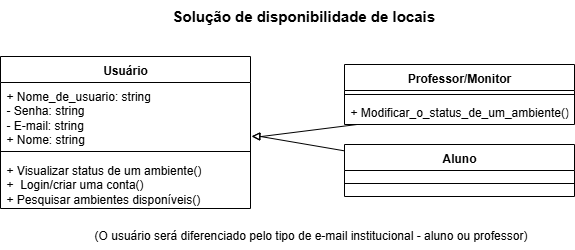

The diagram above was exported from draw.io. Its source (the exported page's mxGraphModel, read from the mxfile embedded in the PNG):
<mxGraphModel dx="1426" dy="777" grid="1" gridSize="10" guides="1" tooltips="1" connect="1" arrows="1" fold="1" page="1" pageScale="1" pageWidth="827" pageHeight="1169" math="0" shadow="0">
  <root>
    <mxCell id="0" />
    <mxCell id="1" parent="0" />
    <mxCell id="Airk2nhIusoYebkdysYR-8" value="Usuário" style="swimlane;fontStyle=1;align=center;verticalAlign=top;childLayout=stackLayout;horizontal=1;startSize=26;horizontalStack=0;resizeParent=1;resizeParentMax=0;resizeLast=0;collapsible=1;marginBottom=0;whiteSpace=wrap;html=1;" parent="1" vertex="1">
      <mxGeometry x="60" y="76" width="250" height="152" as="geometry" />
    </mxCell>
    <mxCell id="Airk2nhIusoYebkdysYR-9" value="+ Nome_de_usuario: string&lt;div&gt;- Senha: string&lt;/div&gt;&lt;div&gt;- E-mail: string&lt;/div&gt;&lt;div&gt;&lt;span style=&quot;text-wrap-mode: nowrap;&quot;&gt;+ Nome: string&lt;/span&gt;&lt;/div&gt;" style="text;strokeColor=none;fillColor=none;align=left;verticalAlign=top;spacingLeft=4;spacingRight=4;overflow=hidden;rotatable=0;points=[[0,0.5],[1,0.5]];portConstraint=eastwest;whiteSpace=wrap;html=1;" parent="Airk2nhIusoYebkdysYR-8" vertex="1">
      <mxGeometry y="26" width="250" height="64" as="geometry" />
    </mxCell>
    <mxCell id="Airk2nhIusoYebkdysYR-10" value="" style="line;strokeWidth=1;fillColor=none;align=left;verticalAlign=middle;spacingTop=-1;spacingLeft=3;spacingRight=3;rotatable=0;labelPosition=right;points=[];portConstraint=eastwest;strokeColor=inherit;" parent="Airk2nhIusoYebkdysYR-8" vertex="1">
      <mxGeometry y="90" width="250" height="10" as="geometry" />
    </mxCell>
    <mxCell id="Airk2nhIusoYebkdysYR-11" value="+ Visualizar status de um ambiente()&lt;div&gt;+&amp;nbsp; Login/criar uma conta&lt;span style=&quot;background-color: transparent; color: light-dark(rgb(0, 0, 0), rgb(255, 255, 255));&quot;&gt;()&lt;/span&gt;&lt;/div&gt;&lt;div&gt;+ Pesquisar ambientes disponíveis&lt;span style=&quot;background-color: transparent; color: light-dark(rgb(0, 0, 0), rgb(255, 255, 255));&quot;&gt;()&lt;/span&gt;&lt;/div&gt;" style="text;strokeColor=none;fillColor=none;align=left;verticalAlign=top;spacingLeft=4;spacingRight=4;overflow=hidden;rotatable=0;points=[[0,0.5],[1,0.5]];portConstraint=eastwest;whiteSpace=wrap;html=1;" parent="Airk2nhIusoYebkdysYR-8" vertex="1">
      <mxGeometry y="100" width="250" height="52" as="geometry" />
    </mxCell>
    <mxCell id="Airk2nhIusoYebkdysYR-12" value="Professor/Monitor" style="swimlane;fontStyle=1;align=center;verticalAlign=top;childLayout=stackLayout;horizontal=1;startSize=26;horizontalStack=0;resizeParent=1;resizeParentMax=0;resizeLast=0;collapsible=1;marginBottom=0;whiteSpace=wrap;html=1;" parent="1" vertex="1">
      <mxGeometry x="404" y="84" width="230" height="60" as="geometry" />
    </mxCell>
    <mxCell id="Airk2nhIusoYebkdysYR-14" value="" style="line;strokeWidth=1;fillColor=none;align=left;verticalAlign=middle;spacingTop=-1;spacingLeft=3;spacingRight=3;rotatable=0;labelPosition=right;points=[];portConstraint=eastwest;strokeColor=inherit;" parent="Airk2nhIusoYebkdysYR-12" vertex="1">
      <mxGeometry y="26" width="230" height="8" as="geometry" />
    </mxCell>
    <mxCell id="Airk2nhIusoYebkdysYR-15" value="+ Modificar_o_status_de_um_ambiente()" style="text;strokeColor=none;fillColor=none;align=left;verticalAlign=top;spacingLeft=4;spacingRight=4;overflow=hidden;rotatable=0;points=[[0,0.5],[1,0.5]];portConstraint=eastwest;whiteSpace=wrap;html=1;" parent="Airk2nhIusoYebkdysYR-12" vertex="1">
      <mxGeometry y="34" width="230" height="26" as="geometry" />
    </mxCell>
    <mxCell id="Airk2nhIusoYebkdysYR-28" value="" style="rounded=0;orthogonalLoop=1;jettySize=auto;html=1;entryX=1.006;entryY=0.838;entryDx=0;entryDy=0;entryPerimeter=0;endArrow=block;endFill=0;" parent="1" source="Airk2nhIusoYebkdysYR-17" target="Airk2nhIusoYebkdysYR-9" edge="1">
      <mxGeometry relative="1" as="geometry">
        <Array as="points">
          <mxPoint x="320" y="156" />
        </Array>
      </mxGeometry>
    </mxCell>
    <mxCell id="Airk2nhIusoYebkdysYR-17" value="Aluno" style="swimlane;fontStyle=1;align=center;verticalAlign=top;childLayout=stackLayout;horizontal=1;startSize=26;horizontalStack=0;resizeParent=1;resizeParentMax=0;resizeLast=0;collapsible=1;marginBottom=0;whiteSpace=wrap;html=1;" parent="1" vertex="1">
      <mxGeometry x="404" y="164" width="230" height="52" as="geometry">
        <mxRectangle x="404" y="138" width="226" height="30" as="alternateBounds" />
      </mxGeometry>
    </mxCell>
    <mxCell id="Airk2nhIusoYebkdysYR-18" value="" style="line;strokeWidth=1;fillColor=none;align=left;verticalAlign=middle;spacingTop=-1;spacingLeft=3;spacingRight=3;rotatable=0;labelPosition=right;points=[];portConstraint=eastwest;strokeColor=inherit;" parent="Airk2nhIusoYebkdysYR-17" vertex="1">
      <mxGeometry y="26" width="230" height="26" as="geometry" />
    </mxCell>
    <mxCell id="Airk2nhIusoYebkdysYR-27" value="" style="rounded=0;orthogonalLoop=1;jettySize=auto;html=1;endArrow=block;endFill=0;" parent="1" edge="1">
      <mxGeometry relative="1" as="geometry">
        <mxPoint x="416.5200000000001" y="144" as="sourcePoint" />
        <mxPoint x="311" y="156" as="targetPoint" />
        <Array as="points">
          <mxPoint x="321" y="156" />
        </Array>
      </mxGeometry>
    </mxCell>
    <mxCell id="Airk2nhIusoYebkdysYR-29" value="Solução de disponibilidade de locais" style="text;whiteSpace=wrap;fontStyle=1;fontSize=15;" parent="1" vertex="1">
      <mxGeometry x="230" y="20" width="280" height="40" as="geometry" />
    </mxCell>
    <mxCell id="Airk2nhIusoYebkdysYR-30" value="(O usuário será diferenciado pelo tipo de e-mail institucional - aluno ou professor)" style="text;html=1;align=center;verticalAlign=middle;resizable=0;points=[];autosize=1;strokeColor=none;fillColor=none;" parent="1" vertex="1">
      <mxGeometry x="140" y="240" width="460" height="30" as="geometry" />
    </mxCell>
  </root>
</mxGraphModel>